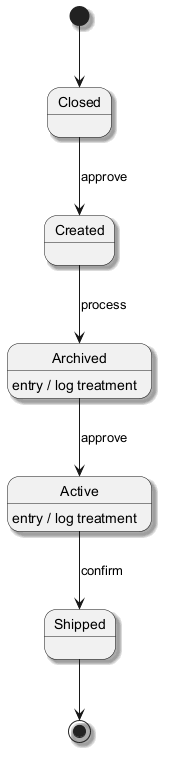

The diagram above was rendered by PlantUML. Its source (embedded in the PNG):
@startuml
skinparam monochrome true
skinparam shadowing true
[*] --> Closed
Closed --> Created : approve
Created --> Archived : process
Archived --> Active : approve
Archived : entry / log treatment
Active --> Shipped : confirm
Active : entry / log treatment
Shipped --> [*]
@enduml